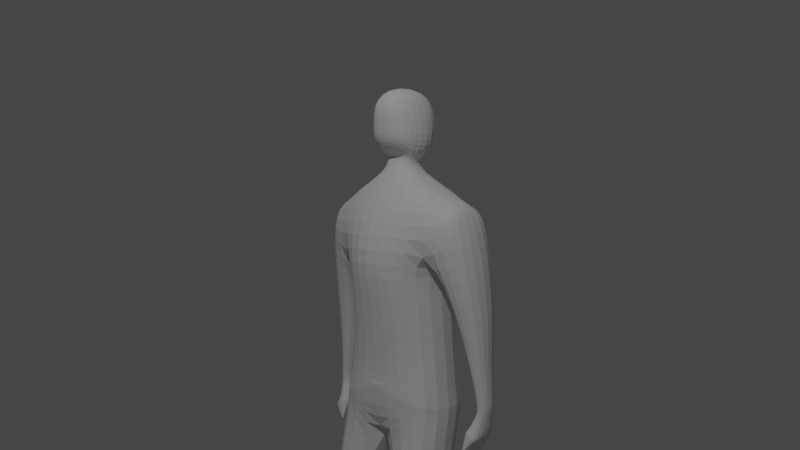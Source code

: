 # Source: guy.blend  (saved by Blender 3.0.42; exported with 4.5.12 LTS)
import bpy
from mathutils import Matrix  # noqa: F401  (used for matrix-valued properties, if any)

bpy.ops.wm.read_factory_settings(use_empty=True)
scene = bpy.context.scene
scene.name = 'Scene'

# ---- collections
col_collection = bpy.data.collections.new('Collection'); scene.collection.children.link(col_collection)

# ---- world
world_world = bpy.data.worlds.new('World'); scene.world = world_world
world_world.use_nodes = True; world_world.node_tree.nodes.clear()
_N = world_world.node_tree.nodes; _L = world_world.node_tree.links
n0 = _N.new('ShaderNodeOutputWorld'); n0.name = 'World Output'; n0.location = (300, 300)
n1 = _N.new('ShaderNodeBackground'); n1.name = 'Background'; n1.location = (10, 300)
n1.inputs[0].default_value = (0.05088, 0.05088, 0.05088, 1.0)
_L.new(n1.outputs[0], n0.inputs[0])
n0.is_active_output = True
world_world.color = (0.05088, 0.05088, 0.05088)
world_world.use_sun_shadow = False
world_world.sun_shadow_jitter_overblur = 0.0

# ---- cameras
cam_camera = bpy.data.cameras.new('Camera')
cam_camera.clip_end = 100.0
cam_camera.ortho_scale = 7.314

# ---- lights
light_light = bpy.data.lights.new('Light', 'POINT')
light_light.transmission_factor = 0.0
light_light.energy = 1000.0
light_light.shadow_soft_size = 0.1
light_light.shadow_maximum_resolution = 0.006
light_light.use_absolute_resolution = True

# ---- meshes
me_cube_001 = bpy.data.meshes.new('Cube.001')
me_cube_001.from_pydata([(0.0, -0.3832, 3.456), (0.0, -0.2838, 4.504), (0.0, 0.4171, 3.565), (0.0, 0.3762, 4.529), (0.4915, -0.2767, 3.479), (0.6916, -0.1352, 4.371), (0.5371, 0.3729, 3.569), (0.671, 0.3452, 4.377), (0.0, -0.3057, 2.7), (0.0, 0.4591, 2.64), (0.6192, -0.2737, 2.503), (0.5964, 0.397, 2.527), (0.0, -0.2824, 2.364), (0.0, 0.4968, 2.379), (0.0, -0.3057, 2.7), (0.0, 0.4591, 2.64), (0.6192, -0.2737, 2.503), (0.5964, 0.397, 2.527), (0.0, -0.2837, 2.103), (0.0, 0.4968, 2.379), (0.6192, -0.2737, 2.503), (0.5964, 0.397, 2.527), (0.2858, 0.1056, 1.339), (0.2858, -0.4866, 1.339), (0.6334, 0.04251, 1.335), (0.6334, -0.4235, 1.335), (0.4319, 0.1107, 0.1917), (0.3914, -0.2256, 0.1917), (0.6382, 0.07324, 0.1895), (0.6901, -0.2216, 0.1895), (0.0, -0.5384, 3.907), (0.0, 0.4183, 3.879), (0.5326, 0.3531, 3.925), (0.4806, -0.2779, 3.929), (0.7314, 0.3561, 4.324), (0.761, -0.1053, 4.322), (0.8934, 0.3905, 4.091), (0.9027, -0.1366, 4.093), (0.857, 0.2756, 2.575), (0.8581, 0.1019, 2.571), (0.9768, 0.2758, 2.577), (0.9773, 0.1042, 2.574), (0.7641, 0.1939, 2.164), (0.6991, 0.05742, 2.068), (0.7924, 0.194, 2.073), (0.7928, 0.05918, 2.07), (0.9559, 0.3765, 3.322), (0.6605, 0.3542, 3.316), (0.9627, 0.0003307, 3.317), (0.6738, -0.02684, 3.308), (0.4297, 0.1107, -0.007004), (0.3893, -0.2256, -0.007004), (0.636, 0.07324, -0.009248), (0.688, -0.2216, -0.009248), (0.4257, -0.5733, 0.08335), (0.6641, -0.5016, 0.08068), (0.4132, -0.5855, -0.01452), (0.6516, -0.5138, -0.01719), (0.4207, -0.1959, 0.2824), (0.6509, -0.1891, 0.2806), (0.6147, 0.04594, 0.2806), (0.4489, 0.07603, 0.2824), (0.0, -0.1045, 4.622), (0.0, 0.2251, 4.623), (0.1766, 0.1728, 4.597), (0.1733, -0.09246, 4.595), (0.0, -0.06483, 4.759), (0.0, 0.2697, 4.848), (0.2619, 0.2139, 4.793), (0.2555, -0.04778, 4.789), (0.0, -0.3217, 2.929), (0.5222, 0.3839, 3.034), (0.5443, -0.2124, 2.982), (0.0, 0.4514, 2.963), (0.0, -0.03993, 4.762), (0.0, 0.3776, 5.034), (0.2778, 0.2919, 5.002), (0.2793, -0.04915, 4.989), (0.0, -0.1263, 5.412), (0.0, 0.2951, 5.39), (0.2161, 0.2764, 5.311), (0.2181, -0.09002, 5.341), (0.0, -0.2198, 5.041), (0.0, -0.2106, 4.844), (0.1353, -0.2019, 4.915), (0.1458, -0.206, 5.045), (0.09812, -0.2303, 5.199), (0.0, -0.237, 5.198), (0.1461, 0.1579, 4.732), (0.1393, -0.03408, 4.731), (0.0, 0.1995, 4.763), (0.7704, 0.07193, 2.182), (0.878, 0.07394, 2.184), (0.829, 0.2286, 2.269), (0.8775, 0.2287, 2.187), (0.9442, 0.01974, 2.315), (0.7866, 0.02554, 2.382), (0.8131, 0.2941, 2.42), (0.9557, 0.2945, 2.38), (0.7674, 0.09584, 2.26), (0.8214, 0.2602, 2.342), (0.9152, 0.2604, 2.28), (0.9029, 0.06823, 2.249), (0.8928, 0.0507, 2.254), (0.9341, 0.002215, 2.32), (0.8052, 0.02511, 2.394), (0.7985, 0.08373, 2.274), (0.805, 0.00158, 2.168), (0.809, -0.00621, 2.177), (0.7899, -0.002327, 2.178), (0.8022, -0.006962, 2.172), (0.9563, 0.08659, 2.477), (0.8391, 0.08647, 2.491), (0.8447, 0.2664, 2.502), (0.9586, 0.2666, 2.495), (0.9408, 0.3017, 2.965), (0.9439, 0.05901, 2.962), (0.7637, 0.04648, 2.956), (0.7576, 0.2922, 2.961)], [], [(31, 3, 7, 32), (5, 33, 37, 35), (33, 5, 1, 30), (73, 71, 11, 9), (1, 5, 65, 62), (72, 70, 8, 10), (71, 72, 10, 11), (10, 8, 14, 16), (13, 9, 15, 19), (11, 10, 16, 17), (12, 13, 19, 18), (20, 18, 23, 25), (17, 16, 20, 21), (16, 14, 18, 20), (15, 17, 21, 19), (8, 12, 18, 14), (9, 11, 17, 15), (59, 58, 27, 29), (19, 21, 24, 22), (21, 20, 25, 24), (18, 19, 22, 23), (28, 29, 53, 52), (61, 60, 28, 26), (60, 59, 29, 28), (58, 61, 26, 27), (4, 33, 30, 0), (6, 32, 33, 4), (2, 31, 32, 6), (36, 34, 35, 37), (32, 7, 34, 36), (7, 5, 35, 34), (118, 115, 40, 38), (92, 91, 43, 45), (115, 116, 41, 40), (116, 117, 39, 41), (117, 118, 38, 39), (43, 42, 44, 45), (91, 93, 42, 43), (93, 94, 44, 42), (94, 92, 45, 44), (33, 32, 47, 49), (37, 33, 49, 48), (36, 37, 48, 46), (32, 36, 46, 47), (50, 52, 53, 51), (27, 26, 50, 51), (27, 51, 56, 54), (26, 28, 52, 50), (55, 54, 56, 57), (51, 53, 57, 56), (53, 29, 55, 57), (29, 27, 54, 55), (23, 22, 61, 58), (24, 25, 59, 60), (22, 24, 60, 61), (25, 23, 58, 59), (89, 88, 68, 69), (7, 3, 63, 64), (5, 7, 64, 65), (69, 68, 76, 77), (74, 89, 69, 66), (88, 90, 67, 68), (6, 4, 72, 71), (4, 0, 70, 72), (2, 6, 71, 73), (81, 78, 87, 86), (69, 77, 85, 84), (68, 67, 75, 76), (80, 79, 78, 81), (76, 75, 79, 80), (77, 76, 80, 81), (82, 85, 86, 87), (83, 84, 85, 82), (77, 81, 86, 85), (66, 69, 84, 83), (64, 63, 90, 88), (62, 65, 89, 74), (65, 64, 88, 89), (101, 102, 92, 94), (100, 101, 94, 93), (99, 100, 93, 91), (102, 99, 91, 92), (111, 112, 96, 95), (112, 113, 97, 96), (113, 114, 98, 97), (114, 111, 95, 98), (99, 102, 103, 106), (96, 97, 100, 99), (97, 98, 101, 100), (98, 95, 102, 101), (105, 106, 110, 109), (96, 99, 106, 105), (95, 96, 105, 104), (102, 95, 104, 103), (108, 109, 110, 107), (103, 104, 108, 107), (106, 103, 107, 110), (104, 105, 109, 108), (40, 41, 111, 114), (38, 40, 114, 113), (39, 38, 113, 112), (41, 39, 112, 111), (49, 47, 118, 117), (48, 49, 117, 116), (46, 48, 116, 115), (47, 46, 115, 118)])
_uv = me_cube_001.uv_layers.new(name='UVMap')
_uv.uv.foreach_set('vector', [0.4396, 0.25, 0.625, 0.25, 0.625, 0.5, 0.4396, 0.5, 0.625, 0.75, 0.4396, 0.75, 0.4396, 0.75, 0.625, 0.75, 0.4396, 0.75, 0.625, 0.75, 0.625, 1.0, 0.4396, 1.0, 0.375, 0.25, 0.375, 0.5, 0.375, 0.5, 0.375, 0.25, 0.625, 1.0, 0.625, 0.75, 0.625, 0.75, 0.625, 1.0, 0.375, 0.75, 0.375, 1.0, 0.375, 1.0, 0.375, 0.75, 0.375, 0.5, 0.375, 0.75, 0.375, 0.75, 0.375, 0.5, 0.375, 0.75, 0.375, 1.0, 0.375, 1.0, 0.375, 0.75, 0.0, 0.0, 0.0, 0.0, 0.0, 0.0, 0.0, 0.0, 0.375, 0.5, 0.375, 0.75, 0.375, 0.75, 0.375, 0.5, 0.0, 0.0, 0.0, 0.0, 0.0, 0.0, 0.0, 0.0, 0.375, 0.75, 0.375, 1.0, 0.375, 1.0, 0.375, 0.75, 0.375, 0.5, 0.375, 0.75, 0.375, 0.75, 0.375, 0.5, 0.375, 0.75, 0.375, 1.0, 0.375, 1.0, 0.375, 0.75, 0.375, 0.25, 0.375, 0.5, 0.375, 0.5, 0.375, 0.25, 0.0, 0.0, 0.0, 0.0, 0.0, 0.0, 0.0, 0.0, 0.375, 0.25, 0.375, 0.5, 0.375, 0.5, 0.375, 0.25, 0.375, 0.75, 0.375, 1.0, 0.375, 1.0, 0.375, 0.75, 0.375, 0.25, 0.375, 0.5, 0.375, 0.5, 0.375, 0.25, 0.375, 0.5, 0.375, 0.75, 0.375, 0.75, 0.375, 0.5, 0.0, 0.0, 0.0, 0.0, 0.0, 0.0, 0.0, 0.0, 0.375, 0.5, 0.375, 0.75, 0.375, 0.75, 0.375, 0.5, 0.375, 0.25, 0.375, 0.5, 0.375, 0.5, 0.375, 0.25, 0.375, 0.5, 0.375, 0.75, 0.375, 0.75, 0.375, 0.5, 0.0, 0.0, 0.0, 0.0, 0.0, 0.0, 0.0, 0.0, 0.375, 0.75, 0.4396, 0.75, 0.4396, 1.0, 0.375, 1.0, 0.375, 0.5, 0.4396, 0.5, 0.4396, 0.75, 0.375, 0.75, 0.375, 0.25, 0.4396, 0.25, 0.4396, 0.5, 0.375, 0.5, 0.4396, 0.5, 0.625, 0.5, 0.625, 0.75, 0.4396, 0.75, 0.4396, 0.5, 0.625, 0.5, 0.625, 0.5, 0.4396, 0.5, 0.625, 0.5, 0.625, 0.75, 0.625, 0.75, 0.625, 0.5, 0.4396, 0.5, 0.4396, 0.5, 0.4396, 0.5, 0.4396, 0.5, 0.4396, 0.75, 0.4396, 0.75, 0.4396, 0.75, 0.4396, 0.75, 0.4396, 0.5, 0.4396, 0.75, 0.4396, 0.75, 0.4396, 0.5, 0.4396, 0.75, 0.4396, 0.75, 0.4396, 0.75, 0.4396, 0.75, 0.4396, 0.75, 0.4396, 0.5, 0.4396, 0.5, 0.4396, 0.75, 0.4396, 0.75, 0.4396, 0.5, 0.4396, 0.5, 0.4396, 0.75, 0.4396, 0.75, 0.4396, 0.5, 0.4396, 0.5, 0.4396, 0.75, 0.4396, 0.5, 0.4396, 0.5, 0.4396, 0.5, 0.4396, 0.5, 0.4396, 0.5, 0.4396, 0.75, 0.4396, 0.75, 0.4396, 0.5, 0.4396, 0.75, 0.4396, 0.5, 0.4396, 0.5, 0.4396, 0.75, 0.4396, 0.75, 0.4396, 0.75, 0.4396, 0.75, 0.4396, 0.75, 0.4396, 0.5, 0.4396, 0.75, 0.4396, 0.75, 0.4396, 0.5, 0.4396, 0.5, 0.4396, 0.5, 0.4396, 0.5, 0.4396, 0.5, 0.125, 0.5, 0.375, 0.5, 0.375, 0.75, 0.125, 0.75, 0.0, 0.0, 0.0, 0.0, 0.0, 0.0, 0.0, 0.0, 0.0, 0.0, 0.0, 0.0, 0.0, 0.0, 0.0, 0.0, 0.375, 0.25, 0.375, 0.5, 0.375, 0.5, 0.375, 0.25, 0.375, 0.75, 0.375, 1.0, 0.375, 1.0, 0.375, 0.75, 0.125, 0.75, 0.375, 0.75, 0.375, 0.75, 0.125, 0.75, 0.375, 0.75, 0.375, 0.75, 0.375, 0.75, 0.375, 0.75, 0.375, 0.75, 0.375, 1.0, 0.375, 1.0, 0.375, 0.75, 0.0, 0.0, 0.0, 0.0, 0.0, 0.0, 0.0, 0.0, 0.375, 0.5, 0.375, 0.75, 0.375, 0.75, 0.375, 0.5, 0.375, 0.25, 0.375, 0.5, 0.375, 0.5, 0.375, 0.25, 0.375, 0.75, 0.375, 1.0, 0.375, 1.0, 0.375, 0.75, 0.625, 0.75, 0.625, 0.5, 0.625, 0.5, 0.625, 0.75, 0.625, 0.5, 0.625, 0.25, 0.625, 0.25, 0.625, 0.5, 0.625, 0.75, 0.625, 0.5, 0.625, 0.5, 0.625, 0.75, 0.625, 0.75, 0.625, 0.5, 0.625, 0.5, 0.625, 0.75, 0.625, 1.0, 0.625, 0.75, 0.625, 0.75, 0.625, 1.0, 0.625, 0.5, 0.625, 0.25, 0.625, 0.25, 0.625, 0.5, 0.375, 0.5, 0.375, 0.75, 0.375, 0.75, 0.375, 0.5, 0.375, 0.75, 0.375, 1.0, 0.375, 1.0, 0.375, 0.75, 0.375, 0.25, 0.375, 0.5, 0.375, 0.5, 0.375, 0.25, 0.625, 0.75, 0.875, 0.75, 0.875, 0.75, 0.625, 0.75, 0.625, 0.75, 0.625, 0.75, 0.625, 0.75, 0.625, 0.75, 0.625, 0.5, 0.625, 0.25, 0.625, 0.25, 0.625, 0.5, 0.625, 0.5, 0.875, 0.5, 0.875, 0.75, 0.625, 0.75, 0.625, 0.5, 0.625, 0.25, 0.625, 0.25, 0.625, 0.5, 0.625, 0.75, 0.625, 0.5, 0.625, 0.5, 0.625, 0.75, 0.625, 1.0, 0.625, 0.75, 0.625, 0.75, 0.625, 1.0, 0.625, 1.0, 0.625, 0.75, 0.625, 0.75, 0.625, 1.0, 0.625, 0.75, 0.625, 0.75, 0.625, 0.75, 0.625, 0.75, 0.625, 1.0, 0.625, 0.75, 0.625, 0.75, 0.625, 1.0, 0.625, 0.5, 0.625, 0.25, 0.625, 0.25, 0.625, 0.5, 0.625, 1.0, 0.625, 0.75, 0.625, 0.75, 0.625, 1.0, 0.625, 0.75, 0.625, 0.5, 0.625, 0.5, 0.625, 0.75, 0.4396, 0.5, 0.4396, 0.75, 0.4396, 0.75, 0.4396, 0.5, 0.4396, 0.5, 0.4396, 0.5, 0.4396, 0.5, 0.4396, 0.5, 0.4396, 0.75, 0.4396, 0.5, 0.4396, 0.5, 0.4396, 0.75, 0.4396, 0.75, 0.4396, 0.75, 0.4396, 0.75, 0.4396, 0.75, 0.4396, 0.75, 0.4396, 0.75, 0.4396, 0.75, 0.4396, 0.75, 0.4396, 0.75, 0.4396, 0.5, 0.4396, 0.5, 0.4396, 0.75, 0.4396, 0.5, 0.4396, 0.5, 0.4396, 0.5, 0.4396, 0.5, 0.4396, 0.5, 0.4396, 0.75, 0.4396, 0.75, 0.4396, 0.5, 0.4396, 0.75, 0.4396, 0.75, 0.4396, 0.75, 0.4396, 0.75, 0.4396, 0.75, 0.4396, 0.5, 0.4396, 0.5, 0.4396, 0.75, 0.4396, 0.5, 0.4396, 0.5, 0.4396, 0.5, 0.4396, 0.5, 0.4396, 0.5, 0.4396, 0.75, 0.4396, 0.75, 0.4396, 0.5, 0.4396, 0.75, 0.4396, 0.75, 0.4396, 0.75, 0.4396, 0.75, 0.4396, 0.75, 0.4396, 0.75, 0.4396, 0.75, 0.4396, 0.75, 0.4396, 0.75, 0.4396, 0.75, 0.4396, 0.75, 0.4396, 0.75, 0.4396, 0.75, 0.4396, 0.75, 0.4396, 0.75, 0.4396, 0.75, 0.4396, 0.75, 0.4396, 0.75, 0.4396, 0.75, 0.4396, 0.75, 0.4396, 0.75, 0.4396, 0.75, 0.4396, 0.75, 0.4396, 0.75, 0.4396, 0.75, 0.4396, 0.75, 0.4396, 0.75, 0.4396, 0.75, 0.4396, 0.75, 0.4396, 0.75, 0.4396, 0.75, 0.4396, 0.75, 0.4396, 0.5, 0.4396, 0.75, 0.4396, 0.75, 0.4396, 0.5, 0.4396, 0.5, 0.4396, 0.5, 0.4396, 0.5, 0.4396, 0.5, 0.4396, 0.75, 0.4396, 0.5, 0.4396, 0.5, 0.4396, 0.75, 0.4396, 0.75, 0.4396, 0.75, 0.4396, 0.75, 0.4396, 0.75, 0.4396, 0.75, 0.4396, 0.5, 0.4396, 0.5, 0.4396, 0.75, 0.4396, 0.75, 0.4396, 0.75, 0.4396, 0.75, 0.4396, 0.75, 0.4396, 0.5, 0.4396, 0.75, 0.4396, 0.75, 0.4396, 0.5, 0.4396, 0.5, 0.4396, 0.5, 0.4396, 0.5, 0.4396, 0.5])
me_cube_001.materials.append(None)
me_cube_001.use_remesh_fix_poles = True
me_cube_001.use_remesh_preserve_attributes = False
me_cube_001.update()
arm_armature = bpy.data.armatures.new('Armature')  # bones are not reproduced

# ---- objects
ob_light = bpy.data.objects.new('Light', light_light)
ob_camera = bpy.data.objects.new('Camera', cam_camera)
ob_cube = bpy.data.objects.new('Cube', me_cube_001)
ob_armature = bpy.data.objects.new('Armature', arm_armature)

# ---- transforms, parenting, visibility, modifiers, constraints
ob_light.location = (3.984, -6.455, 11.49)
ob_light.rotation_euler = (0.6503, 0.05522, 1.866)
ob_light.lock_rotations_4d = False
ob_light.empty_display_type = 'ARROWS'
ob_light.color = (0.0, 0.0, 0.0, 0.0)
ob_light.lineart.crease_threshold = 0.0
ob_camera.location = (7.359, -6.926, 4.958)
ob_camera.rotation_euler = (1.489, -1.49e-07, 0.8149)
ob_camera.lock_rotations_4d = False
ob_camera.empty_display_type = 'ARROWS'
ob_camera.color = (0.0, 0.0, 0.0, 0.0)
ob_camera.display_type = 'WIRE'
ob_camera.lineart.crease_threshold = 0.0
ob_cube.location = (0.0, 0.0, 0.0)
_m = ob_cube.modifiers.new('Mirror', 'MIRROR')
_m.use_bisect_flip_axis = (False, False, True)
_m.use_clip = True
_m = ob_cube.modifiers.new('Subdivision', 'SUBSURF')
_m.levels = 4
ob_armature.location = (0.0, 0.0, 2.651)
ob_armature.show_in_front = True

# ---- collection membership
col_collection.objects.link(ob_light)
col_collection.objects.link(ob_camera)
col_collection.objects.link(ob_cube)
col_collection.objects.link(ob_armature)

# ---- scene / render settings (as saved in the file)
scene.camera = ob_camera
scene.frame_start = 1; scene.frame_end = 250; scene.frame_set(0)
scene.render.engine = 'BLENDER_EEVEE_NEXT'
scene.cycles.sampling_pattern = 'TABULATED_SOBOL'
scene.cycles.use_light_tree = False
scene.view_settings.view_transform = 'Filmic'
bpy.context.view_layer.update()
